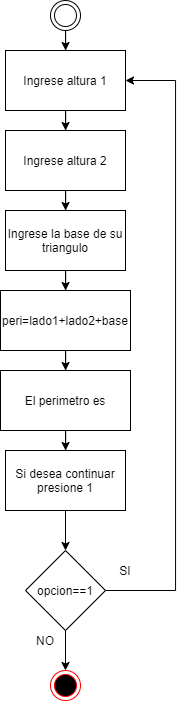

The diagram above was exported from draw.io. Its source (the exported page's mxGraphModel, read from the mxfile embedded in the PNG):
<mxGraphModel dx="541" dy="956" grid="1" gridSize="10" guides="1" tooltips="1" connect="1" arrows="1" fold="1" page="1" pageScale="1" pageWidth="827" pageHeight="1169" math="0" shadow="0">
  <root>
    <mxCell id="WIyWlLk6GJQsqaUBKTNV-0" />
    <mxCell id="WIyWlLk6GJQsqaUBKTNV-1" parent="WIyWlLk6GJQsqaUBKTNV-0" />
    <mxCell id="tRA2dy3xICMEblNR959_-0" value="" style="ellipse;html=1;shape=endState;fillColor=#000000;strokeColor=#ff0000;" vertex="1" parent="WIyWlLk6GJQsqaUBKTNV-1">
      <mxGeometry x="385" y="690" width="30" height="30" as="geometry" />
    </mxCell>
    <mxCell id="tRA2dy3xICMEblNR959_-9" style="edgeStyle=orthogonalEdgeStyle;rounded=0;orthogonalLoop=1;jettySize=auto;html=1;" edge="1" parent="WIyWlLk6GJQsqaUBKTNV-1" source="tRA2dy3xICMEblNR959_-1" target="tRA2dy3xICMEblNR959_-8">
      <mxGeometry relative="1" as="geometry" />
    </mxCell>
    <mxCell id="tRA2dy3xICMEblNR959_-1" value="" style="ellipse;shape=doubleEllipse;html=1;dashed=0;whitespace=wrap;aspect=fixed;" vertex="1" parent="WIyWlLk6GJQsqaUBKTNV-1">
      <mxGeometry x="385" y="20" width="30" height="30" as="geometry" />
    </mxCell>
    <mxCell id="tRA2dy3xICMEblNR959_-3" style="edgeStyle=orthogonalEdgeStyle;rounded=0;orthogonalLoop=1;jettySize=auto;html=1;" edge="1" parent="WIyWlLk6GJQsqaUBKTNV-1" source="tRA2dy3xICMEblNR959_-2" target="tRA2dy3xICMEblNR959_-0">
      <mxGeometry relative="1" as="geometry" />
    </mxCell>
    <mxCell id="tRA2dy3xICMEblNR959_-2" value="opcion==1" style="rhombus;whiteSpace=wrap;html=1;" vertex="1" parent="WIyWlLk6GJQsqaUBKTNV-1">
      <mxGeometry x="360" y="570" width="80" height="80" as="geometry" />
    </mxCell>
    <mxCell id="tRA2dy3xICMEblNR959_-15" style="edgeStyle=orthogonalEdgeStyle;rounded=0;orthogonalLoop=1;jettySize=auto;html=1;entryX=1;entryY=0.5;entryDx=0;entryDy=0;exitX=1;exitY=0.5;exitDx=0;exitDy=0;" edge="1" parent="WIyWlLk6GJQsqaUBKTNV-1" source="tRA2dy3xICMEblNR959_-2" target="tRA2dy3xICMEblNR959_-8">
      <mxGeometry relative="1" as="geometry">
        <Array as="points">
          <mxPoint x="510" y="610" />
          <mxPoint x="510" y="100" />
        </Array>
      </mxGeometry>
    </mxCell>
    <mxCell id="tRA2dy3xICMEblNR959_-29" style="edgeStyle=orthogonalEdgeStyle;rounded=0;orthogonalLoop=1;jettySize=auto;html=1;" edge="1" parent="WIyWlLk6GJQsqaUBKTNV-1" source="tRA2dy3xICMEblNR959_-8" target="tRA2dy3xICMEblNR959_-28">
      <mxGeometry relative="1" as="geometry" />
    </mxCell>
    <mxCell id="tRA2dy3xICMEblNR959_-8" value="Ingrese altura 1" style="rounded=0;whiteSpace=wrap;html=1;" vertex="1" parent="WIyWlLk6GJQsqaUBKTNV-1">
      <mxGeometry x="340" y="70" width="120" height="60" as="geometry" />
    </mxCell>
    <mxCell id="tRA2dy3xICMEblNR959_-17" value="SI" style="text;html=1;strokeColor=none;fillColor=none;align=center;verticalAlign=middle;whiteSpace=wrap;rounded=0;" vertex="1" parent="WIyWlLk6GJQsqaUBKTNV-1">
      <mxGeometry x="440" y="580" width="40" height="20" as="geometry" />
    </mxCell>
    <mxCell id="tRA2dy3xICMEblNR959_-18" value="NO" style="text;html=1;strokeColor=none;fillColor=none;align=center;verticalAlign=middle;whiteSpace=wrap;rounded=0;" vertex="1" parent="WIyWlLk6GJQsqaUBKTNV-1">
      <mxGeometry x="360" y="650" width="40" height="20" as="geometry" />
    </mxCell>
    <mxCell id="tRA2dy3xICMEblNR959_-27" style="edgeStyle=orthogonalEdgeStyle;rounded=0;orthogonalLoop=1;jettySize=auto;html=1;" edge="1" parent="WIyWlLk6GJQsqaUBKTNV-1" source="tRA2dy3xICMEblNR959_-25" target="tRA2dy3xICMEblNR959_-2">
      <mxGeometry relative="1" as="geometry" />
    </mxCell>
    <mxCell id="tRA2dy3xICMEblNR959_-25" value="Si desea continuar presione 1" style="rounded=0;whiteSpace=wrap;html=1;" vertex="1" parent="WIyWlLk6GJQsqaUBKTNV-1">
      <mxGeometry x="340" y="470" width="120" height="60" as="geometry" />
    </mxCell>
    <mxCell id="tRA2dy3xICMEblNR959_-31" value="" style="edgeStyle=orthogonalEdgeStyle;rounded=0;orthogonalLoop=1;jettySize=auto;html=1;" edge="1" parent="WIyWlLk6GJQsqaUBKTNV-1" source="tRA2dy3xICMEblNR959_-28" target="tRA2dy3xICMEblNR959_-30">
      <mxGeometry relative="1" as="geometry" />
    </mxCell>
    <mxCell id="tRA2dy3xICMEblNR959_-28" value="Ingrese altura 2" style="rounded=0;whiteSpace=wrap;html=1;" vertex="1" parent="WIyWlLk6GJQsqaUBKTNV-1">
      <mxGeometry x="340" y="150" width="120" height="60" as="geometry" />
    </mxCell>
    <mxCell id="tRA2dy3xICMEblNR959_-33" value="" style="edgeStyle=orthogonalEdgeStyle;rounded=0;orthogonalLoop=1;jettySize=auto;html=1;" edge="1" parent="WIyWlLk6GJQsqaUBKTNV-1" source="tRA2dy3xICMEblNR959_-30" target="tRA2dy3xICMEblNR959_-32">
      <mxGeometry relative="1" as="geometry" />
    </mxCell>
    <mxCell id="tRA2dy3xICMEblNR959_-30" value="Ingrese la base de su triangulo" style="rounded=0;whiteSpace=wrap;html=1;" vertex="1" parent="WIyWlLk6GJQsqaUBKTNV-1">
      <mxGeometry x="340" y="230" width="120" height="60" as="geometry" />
    </mxCell>
    <mxCell id="tRA2dy3xICMEblNR959_-36" value="" style="edgeStyle=orthogonalEdgeStyle;rounded=0;orthogonalLoop=1;jettySize=auto;html=1;" edge="1" parent="WIyWlLk6GJQsqaUBKTNV-1" source="tRA2dy3xICMEblNR959_-32" target="tRA2dy3xICMEblNR959_-35">
      <mxGeometry relative="1" as="geometry" />
    </mxCell>
    <mxCell id="tRA2dy3xICMEblNR959_-32" value="peri=lado1+lado2+base" style="rounded=0;whiteSpace=wrap;html=1;" vertex="1" parent="WIyWlLk6GJQsqaUBKTNV-1">
      <mxGeometry x="335" y="310" width="130" height="60" as="geometry" />
    </mxCell>
    <mxCell id="tRA2dy3xICMEblNR959_-37" style="edgeStyle=orthogonalEdgeStyle;rounded=0;orthogonalLoop=1;jettySize=auto;html=1;" edge="1" parent="WIyWlLk6GJQsqaUBKTNV-1" source="tRA2dy3xICMEblNR959_-35" target="tRA2dy3xICMEblNR959_-25">
      <mxGeometry relative="1" as="geometry" />
    </mxCell>
    <mxCell id="tRA2dy3xICMEblNR959_-35" value="El perimetro es" style="rounded=0;whiteSpace=wrap;html=1;" vertex="1" parent="WIyWlLk6GJQsqaUBKTNV-1">
      <mxGeometry x="335" y="390" width="130" height="60" as="geometry" />
    </mxCell>
  </root>
</mxGraphModel>